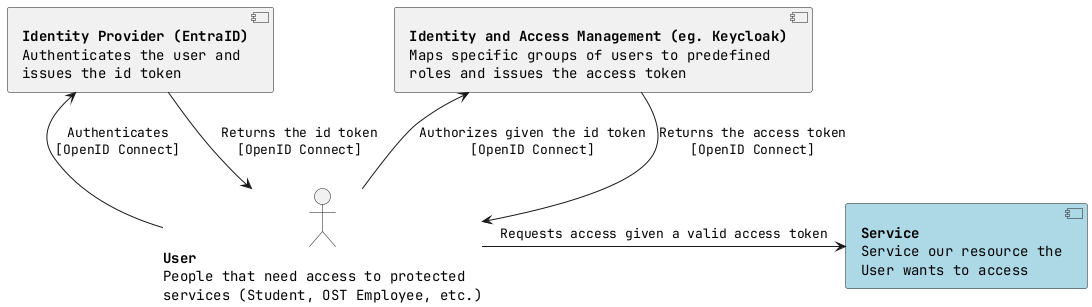

The diagram above was rendered by PlantUML. Its source (embedded in the PNG):
@startuml

actor "**User**\nPeople that need access to protected\nservices (Student, OST Employee, etc.)" as User 

component [**Identity and Access Management (eg. Keycloak)**\nMaps specific groups of users to predefined\nroles and issues the access token] as Auth

component [**Identity Provider (EntraID)**\nAuthenticates the user and\nissues the id token] as IdProvider 

component [**Service**\nService our resource the\nUser wants to access] as Service #lightblue

User -left-> Auth : Authorizes given the id token\n[OpenID Connect]
Auth --> User : Returns the access token\n[OpenID Connect]
User -up-> IdProvider : Authenticates\n[OpenID Connect]
IdProvider --> User : Returns the id token\n[OpenID Connect]
User -right-> Service : Requests access given a valid access token
@enduml